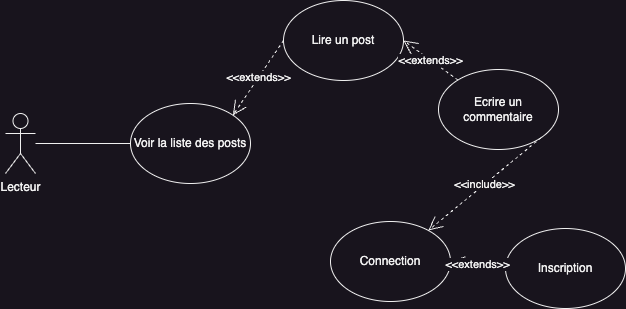

The diagram above was exported from draw.io. Its source (the exported page's mxGraphModel, read from the mxfile embedded in the PNG):
<mxGraphModel dx="1023" dy="741" grid="0" gridSize="10" guides="1" tooltips="1" connect="1" arrows="1" fold="1" page="1" pageScale="1" pageWidth="1169" pageHeight="827" math="0" shadow="0">
  <root>
    <mxCell id="0" />
    <mxCell id="1" parent="0" />
    <mxCell id="scOdHjatM5NTd8AsrrZO-8" style="edgeStyle=orthogonalEdgeStyle;rounded=0;orthogonalLoop=1;jettySize=auto;html=1;entryX=0;entryY=0.5;entryDx=0;entryDy=0;endArrow=none;endFill=0;" parent="1" source="scOdHjatM5NTd8AsrrZO-1" target="scOdHjatM5NTd8AsrrZO-2" edge="1">
      <mxGeometry relative="1" as="geometry" />
    </mxCell>
    <mxCell id="scOdHjatM5NTd8AsrrZO-1" value="Lecteur" style="shape=umlActor;verticalLabelPosition=bottom;verticalAlign=top;html=1;outlineConnect=0;" parent="1" vertex="1">
      <mxGeometry x="128" y="299" width="30" height="60" as="geometry" />
    </mxCell>
    <mxCell id="scOdHjatM5NTd8AsrrZO-2" value="Voir la liste des posts" style="ellipse;whiteSpace=wrap;html=1;" parent="1" vertex="1">
      <mxGeometry x="253" y="289" width="120" height="80" as="geometry" />
    </mxCell>
    <mxCell id="scOdHjatM5NTd8AsrrZO-3" value="Lire un post" style="ellipse;whiteSpace=wrap;html=1;" parent="1" vertex="1">
      <mxGeometry x="406" y="186" width="120" height="80" as="geometry" />
    </mxCell>
    <mxCell id="scOdHjatM5NTd8AsrrZO-4" value="Ecrire un commentaire" style="ellipse;whiteSpace=wrap;html=1;" parent="1" vertex="1">
      <mxGeometry x="561" y="255" width="120" height="80" as="geometry" />
    </mxCell>
    <mxCell id="scOdHjatM5NTd8AsrrZO-6" value="Connection" style="ellipse;whiteSpace=wrap;html=1;" parent="1" vertex="1">
      <mxGeometry x="453" y="407" width="120" height="80" as="geometry" />
    </mxCell>
    <mxCell id="scOdHjatM5NTd8AsrrZO-7" value="Inscription" style="ellipse;whiteSpace=wrap;html=1;" parent="1" vertex="1">
      <mxGeometry x="628" y="414" width="120" height="80" as="geometry" />
    </mxCell>
    <mxCell id="scOdHjatM5NTd8AsrrZO-9" value="&amp;lt;&amp;lt;include&amp;gt;&amp;gt;" style="endArrow=open;endSize=12;dashed=1;html=1;rounded=0;exitX=1;exitY=1;exitDx=0;exitDy=0;" parent="1" source="scOdHjatM5NTd8AsrrZO-4" target="scOdHjatM5NTd8AsrrZO-6" edge="1">
      <mxGeometry width="160" relative="1" as="geometry">
        <mxPoint x="594" y="186" as="sourcePoint" />
        <mxPoint x="729" y="289" as="targetPoint" />
        <mxPoint as="offset" />
      </mxGeometry>
    </mxCell>
    <mxCell id="scOdHjatM5NTd8AsrrZO-10" value="&amp;lt;&amp;lt;extends&amp;gt;&amp;gt;" style="endArrow=open;endSize=12;dashed=1;html=1;rounded=0;exitX=0;exitY=0.5;exitDx=0;exitDy=0;entryX=1;entryY=0;entryDx=0;entryDy=0;" parent="1" source="scOdHjatM5NTd8AsrrZO-3" target="scOdHjatM5NTd8AsrrZO-2" edge="1">
      <mxGeometry x="0.0062" width="160" relative="1" as="geometry">
        <mxPoint x="446" y="121" as="sourcePoint" />
        <mxPoint x="277" y="344" as="targetPoint" />
        <mxPoint as="offset" />
      </mxGeometry>
    </mxCell>
    <mxCell id="scOdHjatM5NTd8AsrrZO-11" value="&amp;lt;&amp;lt;extends&amp;gt;&amp;gt;" style="endArrow=open;endSize=12;dashed=1;html=1;rounded=0;entryX=1;entryY=0.5;entryDx=0;entryDy=0;" parent="1" source="scOdHjatM5NTd8AsrrZO-4" target="scOdHjatM5NTd8AsrrZO-3" edge="1">
      <mxGeometry x="0.0056" width="160" relative="1" as="geometry">
        <mxPoint x="456" y="131" as="sourcePoint" />
        <mxPoint x="287" y="354" as="targetPoint" />
        <mxPoint as="offset" />
      </mxGeometry>
    </mxCell>
    <mxCell id="scOdHjatM5NTd8AsrrZO-12" value="&amp;lt;&amp;lt;extends&amp;gt;&amp;gt;" style="endArrow=open;endSize=12;dashed=1;html=1;rounded=0;entryX=1;entryY=0.5;entryDx=0;entryDy=0;exitX=0;exitY=0.5;exitDx=0;exitDy=0;" parent="1" source="scOdHjatM5NTd8AsrrZO-7" target="scOdHjatM5NTd8AsrrZO-6" edge="1">
      <mxGeometry x="0.0062" width="160" relative="1" as="geometry">
        <mxPoint x="826" y="333" as="sourcePoint" />
        <mxPoint x="715" y="273" as="targetPoint" />
        <mxPoint as="offset" />
      </mxGeometry>
    </mxCell>
  </root>
</mxGraphModel>